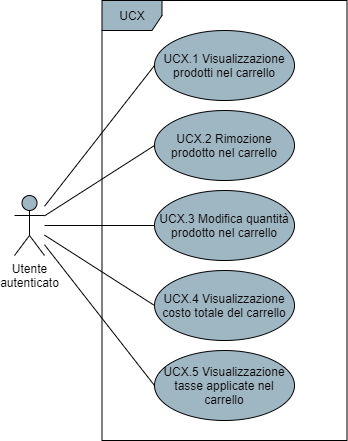

The diagram above was exported from draw.io. Its source (the exported page's mxGraphModel, read from the mxfile embedded in the PNG):
<mxGraphModel dx="1422" dy="762" grid="1" gridSize="10" guides="1" tooltips="1" connect="1" arrows="1" fold="1" page="1" pageScale="1" pageWidth="850" pageHeight="1100" math="0" shadow="0">
  <root>
    <mxCell id="0" />
    <mxCell id="1" parent="0" />
    <mxCell id="91bnOnWIWstpu17TpPb4-4" style="rounded=0;orthogonalLoop=1;jettySize=auto;html=1;entryX=0;entryY=0.5;entryDx=0;entryDy=0;endArrow=none;endFill=0;" parent="1" source="91bnOnWIWstpu17TpPb4-1" target="91bnOnWIWstpu17TpPb4-3" edge="1">
      <mxGeometry relative="1" as="geometry" />
    </mxCell>
    <mxCell id="3Bm_T_TrhRMcQwPn2ZOV-5" style="edgeStyle=none;rounded=0;orthogonalLoop=1;jettySize=auto;html=1;entryX=0;entryY=0.5;entryDx=0;entryDy=0;endArrow=none;endFill=0;" parent="1" source="91bnOnWIWstpu17TpPb4-1" target="3Bm_T_TrhRMcQwPn2ZOV-1" edge="1">
      <mxGeometry relative="1" as="geometry" />
    </mxCell>
    <mxCell id="3Bm_T_TrhRMcQwPn2ZOV-6" style="edgeStyle=none;rounded=0;orthogonalLoop=1;jettySize=auto;html=1;entryX=0;entryY=0.5;entryDx=0;entryDy=0;endArrow=none;endFill=0;" parent="1" source="91bnOnWIWstpu17TpPb4-1" target="3Bm_T_TrhRMcQwPn2ZOV-2" edge="1">
      <mxGeometry relative="1" as="geometry" />
    </mxCell>
    <mxCell id="3Bm_T_TrhRMcQwPn2ZOV-7" style="edgeStyle=none;rounded=0;orthogonalLoop=1;jettySize=auto;html=1;entryX=0;entryY=0.5;entryDx=0;entryDy=0;endArrow=none;endFill=0;" parent="1" source="91bnOnWIWstpu17TpPb4-1" target="3Bm_T_TrhRMcQwPn2ZOV-3" edge="1">
      <mxGeometry relative="1" as="geometry" />
    </mxCell>
    <mxCell id="3Bm_T_TrhRMcQwPn2ZOV-8" style="edgeStyle=none;rounded=0;orthogonalLoop=1;jettySize=auto;html=1;entryX=0;entryY=0.5;entryDx=0;entryDy=0;endArrow=none;endFill=0;" parent="1" source="91bnOnWIWstpu17TpPb4-1" target="3Bm_T_TrhRMcQwPn2ZOV-4" edge="1">
      <mxGeometry relative="1" as="geometry" />
    </mxCell>
    <mxCell id="91bnOnWIWstpu17TpPb4-1" value="Utente&lt;br&gt;autenticato" style="shape=umlActor;verticalLabelPosition=bottom;verticalAlign=top;html=1;fillColor=#9FB6C3;" parent="1" vertex="1">
      <mxGeometry x="190" y="475" width="30" height="60" as="geometry" />
    </mxCell>
    <mxCell id="91bnOnWIWstpu17TpPb4-2" value="UCX" style="shape=umlFrame;whiteSpace=wrap;html=1;fillColor=#9FB6C3;" parent="1" vertex="1">
      <mxGeometry x="277.5" y="280" width="245" height="440" as="geometry" />
    </mxCell>
    <mxCell id="91bnOnWIWstpu17TpPb4-3" value="UCX.1 Visualizzazione prodotti nel carrello" style="ellipse;whiteSpace=wrap;html=1;fillColor=#9FB6C3;" parent="1" vertex="1">
      <mxGeometry x="330" y="310" width="140" height="70" as="geometry" />
    </mxCell>
    <mxCell id="3Bm_T_TrhRMcQwPn2ZOV-1" value="UCX.2 Rimozione prodotto&amp;nbsp;nel carrello" style="ellipse;whiteSpace=wrap;html=1;fillColor=#9FB6C3;" parent="1" vertex="1">
      <mxGeometry x="330" y="390" width="140" height="70" as="geometry" />
    </mxCell>
    <mxCell id="3Bm_T_TrhRMcQwPn2ZOV-2" value="UCX.3 Modifica quantità prodotto nel carrello" style="ellipse;whiteSpace=wrap;html=1;fillColor=#9FB6C3;" parent="1" vertex="1">
      <mxGeometry x="330" y="470" width="140" height="70" as="geometry" />
    </mxCell>
    <mxCell id="3Bm_T_TrhRMcQwPn2ZOV-3" value="UCX.4 Visualizzazione costo totale del carrello" style="ellipse;whiteSpace=wrap;html=1;fillColor=#9FB6C3;" parent="1" vertex="1">
      <mxGeometry x="330" y="550" width="140" height="70" as="geometry" />
    </mxCell>
    <mxCell id="3Bm_T_TrhRMcQwPn2ZOV-4" value="UCX.5 Visualizzazione tasse applicate nel carrello" style="ellipse;whiteSpace=wrap;html=1;fillColor=#9FB6C3;" parent="1" vertex="1">
      <mxGeometry x="330" y="630" width="140" height="70" as="geometry" />
    </mxCell>
  </root>
</mxGraphModel>